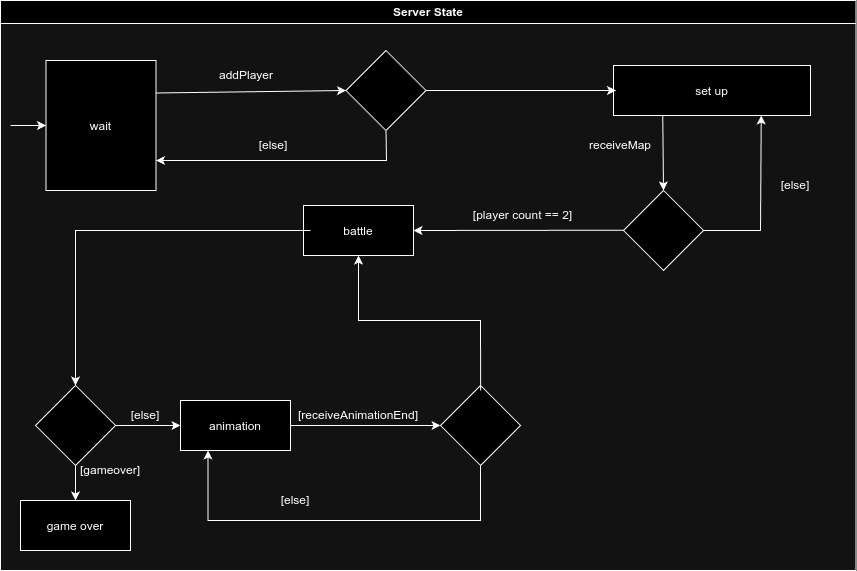

The diagram above was exported from draw.io. Its source (the exported page's mxGraphModel, read from the mxfile embedded in the PNG):
<mxGraphModel dx="1181" dy="654" grid="1" gridSize="10" guides="1" tooltips="1" connect="1" arrows="1" fold="1" page="1" pageScale="1" pageWidth="850" pageHeight="1100" math="0" shadow="0">
  <root>
    <mxCell id="0" />
    <mxCell id="1" parent="0" />
    <mxCell id="aDlxI1AJLhMsBvxt54Mo-36" value="Server State" style="swimlane;whiteSpace=wrap" vertex="1" parent="1">
      <mxGeometry x="510" y="80" width="855.5" height="570" as="geometry" />
    </mxCell>
    <mxCell id="aDlxI1AJLhMsBvxt54Mo-42" value="set up" style="" vertex="1" parent="aDlxI1AJLhMsBvxt54Mo-36">
      <mxGeometry x="613" y="65" width="197" height="50" as="geometry" />
    </mxCell>
    <mxCell id="aDlxI1AJLhMsBvxt54Mo-111" value="" style="edgeStyle=orthogonalEdgeStyle;rounded=0;orthogonalLoop=1;jettySize=auto;html=1;" edge="1" parent="aDlxI1AJLhMsBvxt54Mo-36" target="aDlxI1AJLhMsBvxt54Mo-43">
      <mxGeometry relative="1" as="geometry">
        <mxPoint x="275.5" y="357.02857142857147" as="sourcePoint" />
      </mxGeometry>
    </mxCell>
    <mxCell id="aDlxI1AJLhMsBvxt54Mo-47" value="" style="rhombus;whiteSpace=wrap;html=1;" vertex="1" parent="aDlxI1AJLhMsBvxt54Mo-36">
      <mxGeometry x="623" y="190" width="80" height="80" as="geometry" />
    </mxCell>
    <mxCell id="aDlxI1AJLhMsBvxt54Mo-50" value="[else]" style="text;html=1;align=center;verticalAlign=middle;whiteSpace=wrap;rounded=0;" vertex="1" parent="aDlxI1AJLhMsBvxt54Mo-36">
      <mxGeometry x="243" y="130" width="60" height="30" as="geometry" />
    </mxCell>
    <mxCell id="aDlxI1AJLhMsBvxt54Mo-55" value="" style="endArrow=classic;html=1;rounded=0;exitX=0.285;exitY=0.94;exitDx=0;exitDy=0;entryX=0.5;entryY=0;entryDx=0;entryDy=0;exitPerimeter=0;" edge="1" parent="aDlxI1AJLhMsBvxt54Mo-36" target="aDlxI1AJLhMsBvxt54Mo-56">
      <mxGeometry width="50" height="50" relative="1" as="geometry">
        <mxPoint x="683.4450000000002" y="387.1200000000001" as="sourcePoint" />
        <mxPoint x="678" y="482" as="targetPoint" />
      </mxGeometry>
    </mxCell>
    <mxCell id="aDlxI1AJLhMsBvxt54Mo-70" value="" style="rhombus;whiteSpace=wrap;html=1;" vertex="1" parent="aDlxI1AJLhMsBvxt54Mo-36">
      <mxGeometry x="345.5" y="50" width="80" height="80" as="geometry" />
    </mxCell>
    <mxCell id="aDlxI1AJLhMsBvxt54Mo-68" value="" style="endArrow=classic;html=1;rounded=0;entryX=0;entryY=0.5;entryDx=0;entryDy=0;" edge="1" parent="aDlxI1AJLhMsBvxt54Mo-36" target="aDlxI1AJLhMsBvxt54Mo-37">
      <mxGeometry width="50" height="50" relative="1" as="geometry">
        <mxPoint x="10" y="125" as="sourcePoint" />
        <mxPoint x="393" y="260" as="targetPoint" />
      </mxGeometry>
    </mxCell>
    <mxCell id="aDlxI1AJLhMsBvxt54Mo-37" value="wait" style="" vertex="1" parent="aDlxI1AJLhMsBvxt54Mo-36">
      <mxGeometry x="45.5" y="60" width="110" height="130" as="geometry" />
    </mxCell>
    <mxCell id="aDlxI1AJLhMsBvxt54Mo-39" value="" style="endArrow=classic;html=1;rounded=0;exitX=1;exitY=0.25;exitDx=0;exitDy=0;entryX=0;entryY=0.5;entryDx=0;entryDy=0;" edge="1" parent="aDlxI1AJLhMsBvxt54Mo-36" source="aDlxI1AJLhMsBvxt54Mo-37" target="aDlxI1AJLhMsBvxt54Mo-70">
      <mxGeometry width="50" height="50" relative="1" as="geometry">
        <mxPoint x="335.5" y="310" as="sourcePoint" />
        <mxPoint x="345.5" y="85" as="targetPoint" />
      </mxGeometry>
    </mxCell>
    <mxCell id="aDlxI1AJLhMsBvxt54Mo-41" value="addPlayer" style="text;html=1;align=center;verticalAlign=middle;whiteSpace=wrap;rounded=0;" vertex="1" parent="aDlxI1AJLhMsBvxt54Mo-36">
      <mxGeometry x="215.5" y="60" width="60" height="30" as="geometry" />
    </mxCell>
    <mxCell id="aDlxI1AJLhMsBvxt54Mo-106" value="" style="endArrow=classic;html=1;rounded=0;entryX=1;entryY=0.5;entryDx=0;entryDy=0;exitX=0.5;exitY=1;exitDx=0;exitDy=0;" edge="1" parent="aDlxI1AJLhMsBvxt54Mo-36" source="aDlxI1AJLhMsBvxt54Mo-70">
      <mxGeometry width="50" height="50" relative="1" as="geometry">
        <mxPoint x="360.5" y="159.99999999999994" as="sourcePoint" />
        <mxPoint x="155.5" y="159.99999999999994" as="targetPoint" />
        <Array as="points">
          <mxPoint x="386" y="160" />
        </Array>
      </mxGeometry>
    </mxCell>
    <mxCell id="aDlxI1AJLhMsBvxt54Mo-107" value="" style="endArrow=classic;html=1;rounded=0;exitX=1;exitY=0.5;exitDx=0;exitDy=0;entryX=0;entryY=0.5;entryDx=0;entryDy=0;" edge="1" parent="aDlxI1AJLhMsBvxt54Mo-36">
      <mxGeometry width="50" height="50" relative="1" as="geometry">
        <mxPoint x="425.5" y="90" as="sourcePoint" />
        <mxPoint x="615.5" y="90" as="targetPoint" />
      </mxGeometry>
    </mxCell>
    <mxCell id="aDlxI1AJLhMsBvxt54Mo-108" value="" style="endArrow=classic;html=1;rounded=0;entryX=0.5;entryY=0;entryDx=0;entryDy=0;exitX=0.25;exitY=1;exitDx=0;exitDy=0;" edge="1" parent="aDlxI1AJLhMsBvxt54Mo-36" source="aDlxI1AJLhMsBvxt54Mo-42" target="aDlxI1AJLhMsBvxt54Mo-47">
      <mxGeometry width="50" height="50" relative="1" as="geometry">
        <mxPoint x="348" y="240" as="sourcePoint" />
        <mxPoint x="143" y="240" as="targetPoint" />
      </mxGeometry>
    </mxCell>
    <mxCell id="aDlxI1AJLhMsBvxt54Mo-109" value="" style="endArrow=classic;html=1;rounded=0;entryX=0.75;entryY=1;entryDx=0;entryDy=0;exitX=1;exitY=0.5;exitDx=0;exitDy=0;" edge="1" parent="aDlxI1AJLhMsBvxt54Mo-36" source="aDlxI1AJLhMsBvxt54Mo-47" target="aDlxI1AJLhMsBvxt54Mo-42">
      <mxGeometry width="50" height="50" relative="1" as="geometry">
        <mxPoint x="715" y="290" as="sourcePoint" />
        <mxPoint x="510" y="290" as="targetPoint" />
        <Array as="points">
          <mxPoint x="760" y="230" />
        </Array>
      </mxGeometry>
    </mxCell>
    <mxCell id="aDlxI1AJLhMsBvxt54Mo-110" value="[else]" style="text;html=1;align=center;verticalAlign=middle;whiteSpace=wrap;rounded=0;" vertex="1" parent="aDlxI1AJLhMsBvxt54Mo-36">
      <mxGeometry x="765" y="170" width="60" height="30" as="geometry" />
    </mxCell>
    <mxCell id="aDlxI1AJLhMsBvxt54Mo-112" value="receiveMap" style="text;html=1;align=center;verticalAlign=middle;whiteSpace=wrap;rounded=0;" vertex="1" parent="aDlxI1AJLhMsBvxt54Mo-36">
      <mxGeometry x="590" y="130" width="60" height="30" as="geometry" />
    </mxCell>
    <mxCell id="aDlxI1AJLhMsBvxt54Mo-113" value="" style="endArrow=classic;html=1;rounded=0;entryX=1;entryY=0.5;entryDx=0;entryDy=0;exitX=0;exitY=0.5;exitDx=0;exitDy=0;" edge="1" parent="aDlxI1AJLhMsBvxt54Mo-36" target="aDlxI1AJLhMsBvxt54Mo-115">
      <mxGeometry width="50" height="50" relative="1" as="geometry">
        <mxPoint x="623" y="229.70999999999998" as="sourcePoint" />
        <mxPoint x="418" y="229.70999999999998" as="targetPoint" />
      </mxGeometry>
    </mxCell>
    <mxCell id="aDlxI1AJLhMsBvxt54Mo-114" value="[player count == 2]" style="text;html=1;align=center;verticalAlign=middle;whiteSpace=wrap;rounded=0;" vertex="1" parent="aDlxI1AJLhMsBvxt54Mo-36">
      <mxGeometry x="470" y="200" width="104.5" height="30" as="geometry" />
    </mxCell>
    <mxCell id="aDlxI1AJLhMsBvxt54Mo-115" value="battle" style="" vertex="1" parent="aDlxI1AJLhMsBvxt54Mo-36">
      <mxGeometry x="303" y="205" width="110" height="50" as="geometry" />
    </mxCell>
    <mxCell id="aDlxI1AJLhMsBvxt54Mo-116" value="" style="endArrow=classic;html=1;rounded=0;entryX=0.5;entryY=0;entryDx=0;entryDy=0;exitX=0;exitY=0.5;exitDx=0;exitDy=0;" edge="1" parent="aDlxI1AJLhMsBvxt54Mo-36" target="aDlxI1AJLhMsBvxt54Mo-117">
      <mxGeometry width="50" height="50" relative="1" as="geometry">
        <mxPoint x="310" y="230" as="sourcePoint" />
        <mxPoint x="105" y="230" as="targetPoint" />
        <Array as="points">
          <mxPoint x="75" y="230" />
        </Array>
      </mxGeometry>
    </mxCell>
    <mxCell id="aDlxI1AJLhMsBvxt54Mo-117" value="" style="rhombus;whiteSpace=wrap;html=1;" vertex="1" parent="aDlxI1AJLhMsBvxt54Mo-36">
      <mxGeometry x="35" y="385" width="80" height="80" as="geometry" />
    </mxCell>
    <mxCell id="aDlxI1AJLhMsBvxt54Mo-118" value="animation" style="" vertex="1" parent="aDlxI1AJLhMsBvxt54Mo-36">
      <mxGeometry x="180" y="400" width="110" height="50" as="geometry" />
    </mxCell>
    <mxCell id="aDlxI1AJLhMsBvxt54Mo-119" value="game over" style="" vertex="1" parent="aDlxI1AJLhMsBvxt54Mo-36">
      <mxGeometry x="20" y="500" width="110" height="50" as="geometry" />
    </mxCell>
    <mxCell id="aDlxI1AJLhMsBvxt54Mo-121" value="" style="endArrow=classic;html=1;rounded=0;entryX=0.5;entryY=0;entryDx=0;entryDy=0;exitX=0.5;exitY=1;exitDx=0;exitDy=0;" edge="1" parent="aDlxI1AJLhMsBvxt54Mo-36" source="aDlxI1AJLhMsBvxt54Mo-117" target="aDlxI1AJLhMsBvxt54Mo-119">
      <mxGeometry width="50" height="50" relative="1" as="geometry">
        <mxPoint x="355" y="470" as="sourcePoint" />
        <mxPoint x="150" y="470" as="targetPoint" />
      </mxGeometry>
    </mxCell>
    <mxCell id="aDlxI1AJLhMsBvxt54Mo-122" value="" style="endArrow=classic;html=1;rounded=0;entryX=0;entryY=0.5;entryDx=0;entryDy=0;exitX=1;exitY=0.5;exitDx=0;exitDy=0;" edge="1" parent="aDlxI1AJLhMsBvxt54Mo-36" source="aDlxI1AJLhMsBvxt54Mo-117" target="aDlxI1AJLhMsBvxt54Mo-118">
      <mxGeometry width="50" height="50" relative="1" as="geometry">
        <mxPoint x="415" y="340" as="sourcePoint" />
        <mxPoint x="210" y="340" as="targetPoint" />
      </mxGeometry>
    </mxCell>
    <mxCell id="aDlxI1AJLhMsBvxt54Mo-125" value="" style="rhombus;whiteSpace=wrap;html=1;" vertex="1" parent="aDlxI1AJLhMsBvxt54Mo-36">
      <mxGeometry x="440" y="385" width="80" height="80" as="geometry" />
    </mxCell>
    <mxCell id="aDlxI1AJLhMsBvxt54Mo-126" value="" style="endArrow=classic;html=1;rounded=0;exitX=1;exitY=0.5;exitDx=0;exitDy=0;entryX=0;entryY=0.5;entryDx=0;entryDy=0;" edge="1" parent="aDlxI1AJLhMsBvxt54Mo-36" source="aDlxI1AJLhMsBvxt54Mo-118" target="aDlxI1AJLhMsBvxt54Mo-125">
      <mxGeometry width="50" height="50" relative="1" as="geometry">
        <mxPoint x="360" y="300" as="sourcePoint" />
        <mxPoint x="410" y="250" as="targetPoint" />
      </mxGeometry>
    </mxCell>
    <mxCell id="aDlxI1AJLhMsBvxt54Mo-127" value="[else]" style="text;html=1;align=center;verticalAlign=middle;whiteSpace=wrap;rounded=0;" vertex="1" parent="aDlxI1AJLhMsBvxt54Mo-36">
      <mxGeometry x="115" y="400" width="60" height="30" as="geometry" />
    </mxCell>
    <mxCell id="aDlxI1AJLhMsBvxt54Mo-128" value="" style="endArrow=classic;html=1;rounded=0;exitX=0.502;exitY=0.063;exitDx=0;exitDy=0;exitPerimeter=0;entryX=0.5;entryY=1;entryDx=0;entryDy=0;" edge="1" parent="aDlxI1AJLhMsBvxt54Mo-36" source="aDlxI1AJLhMsBvxt54Mo-125" target="aDlxI1AJLhMsBvxt54Mo-115">
      <mxGeometry width="50" height="50" relative="1" as="geometry">
        <mxPoint x="390" y="384" as="sourcePoint" />
        <mxPoint x="390" y="260" as="targetPoint" />
        <Array as="points">
          <mxPoint x="480" y="320" />
          <mxPoint x="358" y="320" />
        </Array>
      </mxGeometry>
    </mxCell>
    <mxCell id="aDlxI1AJLhMsBvxt54Mo-134" value="" style="edgeStyle=orthogonalEdgeStyle;rounded=0;orthogonalLoop=1;jettySize=auto;html=1;exitX=0.5;exitY=1;exitDx=0;exitDy=0;entryX=0.25;entryY=1;entryDx=0;entryDy=0;" edge="1" parent="aDlxI1AJLhMsBvxt54Mo-36" source="aDlxI1AJLhMsBvxt54Mo-125" target="aDlxI1AJLhMsBvxt54Mo-118">
      <mxGeometry relative="1" as="geometry">
        <mxPoint x="200" y="465" as="sourcePoint" />
        <mxPoint x="200" y="580" as="targetPoint" />
        <Array as="points">
          <mxPoint x="480" y="520" />
          <mxPoint x="208" y="520" />
        </Array>
      </mxGeometry>
    </mxCell>
    <mxCell id="aDlxI1AJLhMsBvxt54Mo-131" value="[gameover]" style="text;html=1;align=center;verticalAlign=middle;whiteSpace=wrap;rounded=0;" vertex="1" parent="aDlxI1AJLhMsBvxt54Mo-36">
      <mxGeometry x="80" y="455" width="60" height="30" as="geometry" />
    </mxCell>
    <mxCell id="aDlxI1AJLhMsBvxt54Mo-132" value="[receiveAnimationEnd]" style="text;html=1;align=center;verticalAlign=middle;whiteSpace=wrap;rounded=0;" vertex="1" parent="aDlxI1AJLhMsBvxt54Mo-36">
      <mxGeometry x="328" y="400" width="60" height="30" as="geometry" />
    </mxCell>
    <mxCell id="aDlxI1AJLhMsBvxt54Mo-135" value="[else]" style="text;html=1;align=center;verticalAlign=middle;whiteSpace=wrap;rounded=0;" vertex="1" parent="aDlxI1AJLhMsBvxt54Mo-36">
      <mxGeometry x="265" y="485" width="60" height="30" as="geometry" />
    </mxCell>
  </root>
</mxGraphModel>